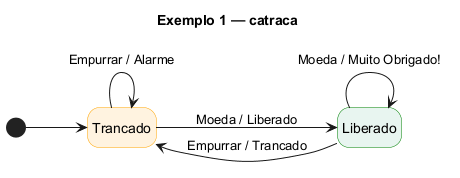

The diagram above was rendered by PlantUML. Its source (embedded in the PNG):
@startuml
title Exemplo 1 — catraca

hide empty description
left to right direction

state Trancado #FFF3E0;line:orange	
state Liberado #E8F5F0;line:green

[*] --> Trancado

Trancado --> Liberado : Moeda / Liberado
Liberado --> Trancado : Empurrar / Trancado

Trancado --> Trancado : Empurrar / Alarme
Liberado --> Liberado : Moeda / Muito Obrigado!
@enduml